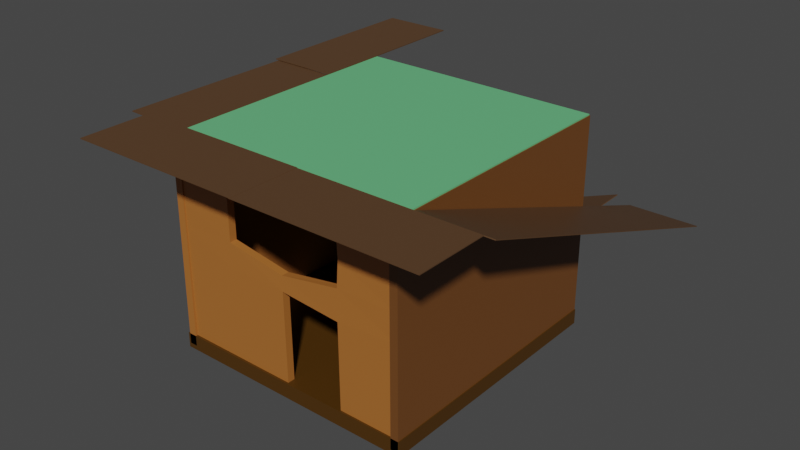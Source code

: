 # Source: house_two.blend  (saved by Blender 2.82.7; exported with 4.5.12 LTS)
import bpy
from mathutils import Matrix  # noqa: F401  (used for matrix-valued properties, if any)

bpy.ops.wm.read_factory_settings(use_empty=True)
scene = bpy.context.scene
scene.name = 'Scene'

# ---- collections
col_collection = bpy.data.collections.new('Collection'); scene.collection.children.link(col_collection)

# ---- materials (node trees are filled in below, after node groups)
mat_material = bpy.data.materials.new('Material')
mat_material.use_transparent_shadow = False
mat_material.diffuse_color = (0.09849, 0.04754, 0.02063, 1.0)
mat_material_010 = bpy.data.materials.new('Material.010')
mat_material_010.use_transparent_shadow = False
mat_material_010.diffuse_color = (0.07323, 0.02923, 0.0008665, 1.0)
mat_material_001 = bpy.data.materials.new('Material.001')
mat_material_001.use_transparent_shadow = False
mat_material_001.diffuse_color = (0.1389, 0.5173, 0.2201, 1.0)
mat_material_005 = bpy.data.materials.new('Material.005')
mat_material_005.use_transparent_shadow = False
mat_material_005.diffuse_color = (0.4109, 0.144, 0.02812, 1.0)
mat_material_012 = bpy.data.materials.new('Material.012')
mat_material_012.use_transparent_shadow = False
mat_material_012.diffuse_color = (0.4109, 0.144, 0.02812, 1.0)
mat_material_013 = bpy.data.materials.new('Material.013')
mat_material_013.use_transparent_shadow = False
mat_material_013.diffuse_color = (0.4109, 0.144, 0.02812, 1.0)
mat_material_006 = bpy.data.materials.new('Material.006')
mat_material_006.use_transparent_shadow = False
mat_material_006.diffuse_color = (0.09849, 0.04754, 0.02063, 1.0)
mat_material_011 = bpy.data.materials.new('Material.011')
mat_material_011.use_transparent_shadow = False
mat_material_011.diffuse_color = (0.4109, 0.144, 0.02812, 1.0)

# ---- material node trees
mat_material.use_nodes = True; mat_material.node_tree.nodes.clear()
_N = mat_material.node_tree.nodes; _L = mat_material.node_tree.links
n0 = _N.new('ShaderNodeOutputMaterial'); n0.name = 'Material Output'; n0.location = (300, 300)
n1 = _N.new('ShaderNodeBsdfPrincipled'); n1.name = 'Principled BSDF'; n1.location = (-139, 320)
n1.distribution = 'GGX'
n1.subsurface_method = 'BURLEY'
n1.inputs[0].default_value = (0.09759, 0.04817, 0.02029, 1.0)
n1.inputs[3].default_value = 1.45
n1.inputs[27].default_value = (0.0, 0.0, 0.0, 1.0)
n1.inputs[28].default_value = 1.0
_L.new(n1.outputs[0], n0.inputs[0])
n0.is_active_output = True
mat_material_010.use_nodes = True; mat_material_010.node_tree.nodes.clear()
_N = mat_material_010.node_tree.nodes; _L = mat_material_010.node_tree.links
n0 = _N.new('ShaderNodeOutputMaterial'); n0.name = 'Material Output'; n0.location = (300, 300)
n1 = _N.new('ShaderNodeBsdfPrincipled'); n1.name = 'Principled BSDF'; n1.location = (10, 300)
n1.distribution = 'GGX'
n1.subsurface_method = 'BURLEY'
n1.inputs[0].default_value = (0.07227, 0.02956, 0.0009106, 1.0)
n1.inputs[3].default_value = 1.45
n1.inputs[27].default_value = (0.0, 0.0, 0.0, 1.0)
n1.inputs[28].default_value = 1.0
_L.new(n1.outputs[0], n0.inputs[0])
n0.is_active_output = True
mat_material_001.use_nodes = True; mat_material_001.node_tree.nodes.clear()
_N = mat_material_001.node_tree.nodes; _L = mat_material_001.node_tree.links
n0 = _N.new('ShaderNodeOutputMaterial'); n0.name = 'Material Output'; n0.location = (300, 300)
n1 = _N.new('ShaderNodeBsdfPrincipled'); n1.name = 'Principled BSDF'; n1.location = (10, 300)
n1.distribution = 'GGX'
n1.subsurface_method = 'BURLEY'
n1.inputs[0].default_value = (0.1384, 0.5149, 0.2195, 1.0)
n1.inputs[3].default_value = 1.45
n1.inputs[27].default_value = (0.0, 0.0, 0.0, 1.0)
n1.inputs[28].default_value = 1.0
_L.new(n1.outputs[0], n0.inputs[0])
n0.is_active_output = True
mat_material_005.use_nodes = True; mat_material_005.node_tree.nodes.clear()
_N = mat_material_005.node_tree.nodes; _L = mat_material_005.node_tree.links
n0 = _N.new('ShaderNodeOutputMaterial'); n0.name = 'Material Output'; n0.location = (300, 300)
n1 = _N.new('ShaderNodeBsdfPrincipled'); n1.name = 'Principled BSDF'; n1.location = (10, 300)
n1.distribution = 'GGX'
n1.subsurface_method = 'BURLEY'
n1.inputs[0].default_value = (0.4125, 0.1441, 0.02843, 1.0)
n1.inputs[3].default_value = 1.45
n1.inputs[27].default_value = (0.0, 0.0, 0.0, 1.0)
n1.inputs[28].default_value = 1.0
_L.new(n1.outputs[0], n0.inputs[0])
n0.is_active_output = True
mat_material_012.use_nodes = True; mat_material_012.node_tree.nodes.clear()
_N = mat_material_012.node_tree.nodes; _L = mat_material_012.node_tree.links
n0 = _N.new('ShaderNodeOutputMaterial'); n0.name = 'Material Output'; n0.location = (300, 300)
n1 = _N.new('ShaderNodeBsdfPrincipled'); n1.name = 'Principled BSDF'; n1.location = (10, 300)
n1.distribution = 'GGX'
n1.subsurface_method = 'BURLEY'
n1.inputs[0].default_value = (0.159, 0.05951, 0.0137, 1.0)
n1.inputs[3].default_value = 1.45
n1.inputs[27].default_value = (0.0, 0.0, 0.0, 1.0)
n1.inputs[28].default_value = 1.0
_L.new(n1.outputs[0], n0.inputs[0])
n0.is_active_output = True
mat_material_013.use_nodes = True; mat_material_013.node_tree.nodes.clear()
_N = mat_material_013.node_tree.nodes; _L = mat_material_013.node_tree.links
n0 = _N.new('ShaderNodeOutputMaterial'); n0.name = 'Material Output'; n0.location = (300, 300)
n1 = _N.new('ShaderNodeBsdfPrincipled'); n1.name = 'Principled BSDF'; n1.location = (10, 300)
n1.distribution = 'GGX'
n1.subsurface_method = 'BURLEY'
n1.inputs[0].default_value = (0.4125, 0.1441, 0.02843, 1.0)
n1.inputs[3].default_value = 1.45
n1.inputs[27].default_value = (0.0, 0.0, 0.0, 1.0)
n1.inputs[28].default_value = 1.0
_L.new(n1.outputs[0], n0.inputs[0])
n0.is_active_output = True
mat_material_006.use_nodes = True; mat_material_006.node_tree.nodes.clear()
_N = mat_material_006.node_tree.nodes; _L = mat_material_006.node_tree.links
n0 = _N.new('ShaderNodeOutputMaterial'); n0.name = 'Material Output'; n0.location = (307, 296)
n1 = _N.new('ShaderNodeBsdfPrincipled'); n1.name = 'Principled BSDF'; n1.location = (17, 296)
n1.distribution = 'GGX'
n1.subsurface_method = 'BURLEY'
n1.inputs[0].default_value = (0.09759, 0.04817, 0.02029, 1.0)
n1.inputs[3].default_value = 1.45
n1.inputs[27].default_value = (0.0, 0.0, 0.0, 1.0)
n1.inputs[28].default_value = 1.0
_L.new(n1.outputs[0], n0.inputs[0])
n0.is_active_output = True
mat_material_011.use_nodes = True; mat_material_011.node_tree.nodes.clear()
_N = mat_material_011.node_tree.nodes; _L = mat_material_011.node_tree.links
n0 = _N.new('ShaderNodeOutputMaterial'); n0.name = 'Material Output'; n0.location = (300, 300)
n1 = _N.new('ShaderNodeBsdfPrincipled'); n1.name = 'Principled BSDF'; n1.location = (10, 300)
n1.distribution = 'GGX'
n1.subsurface_method = 'BURLEY'
n1.inputs[0].default_value = (0.4125, 0.1441, 0.02843, 1.0)
n1.inputs[3].default_value = 1.45
n1.inputs[27].default_value = (0.0, 0.0, 0.0, 1.0)
n1.inputs[28].default_value = 1.0
_L.new(n1.outputs[0], n0.inputs[0])
n0.is_active_output = True

# ---- world
world_world = bpy.data.worlds.new('World'); scene.world = world_world
world_world.use_nodes = True; world_world.node_tree.nodes.clear()
_N = world_world.node_tree.nodes; _L = world_world.node_tree.links
n0 = _N.new('ShaderNodeOutputWorld'); n0.name = 'World Output'; n0.location = (300, 300)
n1 = _N.new('ShaderNodeBackground'); n1.name = 'Background'; n1.location = (10, 300)
n1.inputs[0].default_value = (0.05088, 0.05088, 0.05088, 1.0)
_L.new(n1.outputs[0], n0.inputs[0])
n0.is_active_output = True
world_world.color = (0.05088, 0.05088, 0.05088)
world_world.use_sun_shadow = False
world_world.sun_shadow_jitter_overblur = 0.0

# ---- meshes
me_cube_013 = bpy.data.meshes.new('Cube.013')
me_cube_013.from_pydata([(-4.532, 4.134, -2.779), (-4.538, 4.133, -2.762), (-4.515, 2.566, -2.779), (-4.521, 2.566, -2.762), (-0.7679, 4.176, -1.496), (-0.7736, 4.176, -1.479), (-0.7503, 2.608, -1.496), (-0.7561, 2.608, -1.479), (-2.742, -3.123, -2.281), (-2.742, -3.123, -2.616), (-2.742, 2.662, -2.281), (-2.742, 2.662, -2.616), (2.808, -3.123, -2.281), (2.808, -3.123, -2.616), (2.808, 2.662, -2.281), (2.808, 2.662, -2.616), (-2.644, -3.123, 2.093), (-2.644, -3.123, 1.912), (-2.644, 2.662, 2.093), (-2.644, 2.662, 1.912), (2.758, -3.123, 2.093), (2.758, -3.123, 1.912), (2.758, 2.662, 2.093), (2.758, 2.662, 1.912), (-2.66, 2.662, 2.082), (-2.486, 2.662, 2.081), (-2.66, -3.123, 2.082), (-2.486, -3.123, 2.081), (-2.701, 2.662, -2.513), (-2.527, 2.662, -2.514), (-2.701, -3.123, -2.513), (-2.527, -3.123, -2.514), (2.606, 2.662, 2.067), (2.78, 2.662, 2.067), (2.606, -3.123, 2.067), (2.78, -3.123, 2.067), (2.617, 2.662, -2.528), (2.79, 2.662, -2.527), (2.617, -3.123, -2.528), (2.79, -3.123, -2.527), (2.689, 2.593, 2.019), (2.689, 2.431, 2.017), (-2.638, 2.646, 2.005), (-2.638, 2.484, 2.003), (2.739, 2.666, -2.416), (2.738, 2.505, -2.418), (-2.637, 2.684, -2.416), (-2.638, 2.522, -2.418), (-4.22, 1.108, 2.084), (-4.22, 1.108, 2.102), (-2.652, 1.12, 2.084), (-2.652, 1.12, 2.102), (-4.249, 5.085, 2.084), (-4.249, 5.085, 2.102), (-2.681, 5.097, 2.084), (-2.681, 5.097, 2.102), (-4.179, -2.831, 2.055), (-4.179, -2.831, 2.073), (-2.612, -2.84, 2.05), (-2.611, -2.84, 2.068), (-4.156, 1.146, 2.055), (-4.156, 1.146, 2.073), (-2.589, 1.137, 2.05), (-2.589, 1.137, 2.068), (0.2352, -4.318, 2.087), (0.2352, -4.318, 2.105), (0.2226, -2.75, 2.087), (0.2226, -2.75, 2.105), (-3.742, -4.349, 2.087), (-3.742, -4.349, 2.105), (-3.755, -2.782, 2.087), (-3.755, -2.782, 2.105), (4.174, -4.297, 2.085), (4.174, -4.297, 2.103), (4.162, -2.729, 2.082), (4.162, -2.729, 2.1), (0.1964, -4.326, 2.085), (0.1964, -4.326, 2.103), (0.1847, -2.759, 2.082), (0.1847, -2.759, 2.1), (2.744, -2.963, 2.025), (2.744, -3.125, 2.024), (-2.632, -2.946, 2.039), (-2.632, -3.107, 2.038), (2.744, -2.925, -2.416), (2.744, -3.086, -2.418), (-2.632, -2.907, -2.416), (-2.632, -3.069, -2.418), (0.05572, -3.078, -2.418), (0.05953, -2.908, 1.977), (0.05625, -2.916, -2.416), (0.059, -3.07, 1.975), (2.744, -3.105, -0.2827), (-2.632, -2.926, -0.2813), (-2.632, -3.088, -0.2827), (2.744, -2.944, -0.2813), (0.05566, -3.097, -0.2827), (0.05619, -2.935, -0.2813), (1.4, -2.92, -2.416), (1.403, -3.074, 2.012), (1.4, -3.082, -2.418), (1.404, -2.913, 1.977), (1.4, -2.94, -0.3826), (1.4, -3.101, -0.384), (-1.288, -3.073, -2.418), (-1.286, -2.927, 1.915), (-1.288, -2.912, -2.416), (-1.287, -3.088, 1.914), (-1.288, -3.092, -0.2827), (-1.288, -2.931, -0.2813), (-2.632, -3.097, 0.7847), (2.744, -2.954, 0.9313), (2.744, -3.115, 0.9299), (-2.632, -2.936, 0.7862), (1.435, -2.926, 0.8478), (1.435, -3.088, 0.8645), (-1.287, -2.929, 0.817), (-1.288, -3.09, 0.8155), (-2.632, -3.102, 1.318), (2.744, -2.958, 1.538), (-0.2511, -2.915, 1.257), (1.403, -2.919, 1.412), (-1.287, -2.928, 1.366), (2.744, -3.12, 1.536), (-2.632, -2.941, 1.32), (-0.2517, -3.076, 1.346), (1.402, -3.081, 1.438), (-1.287, -3.089, 1.365), (2.744, -3.11, 0.3236), (-2.632, -2.931, 0.2525), (0.05649, -3.09, 0.05383), (1.401, -3.094, 0.2909), (-1.288, -3.091, 0.2664), (-2.632, -3.093, 0.251), (2.744, -2.949, 0.325), (0.05702, -2.928, 0.05528), (1.401, -2.933, 0.2833), (-1.287, -2.93, 0.2679), (4.354, 1.015, 0.7106), (4.354, 1.021, 0.7273), (2.787, 1.004, 0.7109), (2.787, 1.01, 0.7277), (4.381, -2.721, 2.076), (4.381, -2.715, 2.093), (2.813, -2.732, 2.076), (2.813, -2.726, 2.093), (4.332, 4.738, -0.6503), (4.332, 4.744, -0.6335), (2.764, 4.727, -0.65), (2.764, 4.733, -0.6332), (4.358, 1.002, 0.7151), (4.358, 1.009, 0.7318), (2.791, 0.9914, 0.7154), (2.791, 0.9976, 0.7322), (-0.9993, 4.134, -1.567), (-1.005, 4.133, -1.551), (-0.9818, 2.566, -1.567), (-0.9879, 2.566, -1.55), (2.736, 4.176, -0.2019), (2.73, 4.176, -0.1851), (2.754, 2.608, -0.2016), (2.747, 2.608, -0.1848)], [], [(0, 4, 6, 2), (3, 2, 6, 7), (7, 6, 4, 5), (5, 1, 3, 7), (1, 0, 2, 3), (5, 4, 0, 1), (8, 12, 14, 10), (11, 10, 14, 15), (15, 14, 12, 13), (13, 9, 11, 15), (9, 8, 10, 11), (13, 12, 8, 9), (16, 20, 22, 18), (19, 18, 22, 23), (23, 22, 20, 21), (21, 17, 19, 23), (17, 16, 18, 19), (21, 20, 16, 17), (24, 28, 30, 26), (27, 26, 30, 31), (31, 30, 28, 29), (29, 25, 27, 31), (25, 24, 26, 27), (29, 28, 24, 25), (32, 36, 38, 34), (35, 34, 38, 39), (39, 38, 36, 37), (37, 33, 35, 39), (33, 32, 34, 35), (37, 36, 32, 33), (40, 44, 46, 42), (43, 42, 46, 47), (47, 46, 44, 45), (45, 41, 43, 47), (41, 40, 42, 43), (45, 44, 40, 41), (48, 52, 54, 50), (51, 50, 54, 55), (55, 54, 52, 53), (53, 49, 51, 55), (49, 48, 50, 51), (53, 52, 48, 49), (56, 60, 62, 58), (59, 58, 62, 63), (63, 62, 60, 61), (61, 57, 59, 63), (57, 56, 58, 59), (61, 60, 56, 57), (64, 68, 70, 66), (67, 66, 70, 71), (71, 70, 68, 69), (69, 65, 67, 71), (65, 64, 66, 67), (69, 68, 64, 65), (72, 76, 78, 74), (75, 74, 78, 79), (79, 78, 76, 77), (77, 73, 75, 79), (73, 72, 74, 75), (77, 76, 72, 73), (109, 106, 86, 93), (94, 93, 86, 87), (100, 98, 84, 85), (127, 107, 83, 118), (107, 105, 82, 83), (123, 119, 80, 81), (99, 101, 89, 91), (126, 99, 91, 125), (104, 106, 90, 88), (136, 102, 97, 135), (85, 84, 95, 92), (104, 108, 94, 87), (133, 129, 93, 94), (137, 109, 93, 129), (85, 92, 103, 100), (134, 95, 102, 136), (95, 84, 98, 102), (123, 81, 99, 126), (81, 80, 101, 99), (135, 97, 109, 137), (88, 96, 108, 104), (87, 86, 106, 104), (91, 89, 105, 107), (125, 91, 107, 127), (97, 90, 106, 109), (130, 131, 136, 135), (127, 122, 120, 125), (128, 112, 115, 131), (119, 111, 114, 121), (122, 116, 113, 124), (118, 124, 113, 110), (130, 135, 137, 132), (136, 131, 115, 114), (128, 134, 111, 112), (132, 117, 110, 133), (101, 121, 120, 89), (83, 82, 124, 118), (105, 122, 124, 82), (80, 119, 121, 101), (89, 120, 122, 105), (126, 121, 114, 115), (112, 123, 126, 115), (126, 125, 120, 121), (112, 111, 119, 123), (117, 127, 118, 110), (108, 132, 133, 94), (92, 95, 134, 128), (103, 131, 130, 96), (92, 128, 131, 103), (96, 130, 132, 108), (137, 116, 117, 132), (111, 134, 136, 114), (116, 137, 129, 113), (110, 113, 129, 133), (116, 122, 127, 117), (103, 102, 98, 100), (97, 102, 103, 96), (96, 88, 90, 97), (138, 142, 144, 140), (141, 140, 144, 145), (145, 144, 142, 143), (143, 139, 141, 145), (139, 138, 140, 141), (143, 142, 138, 139), (146, 150, 152, 148), (149, 148, 152, 153), (153, 152, 150, 151), (151, 147, 149, 153), (147, 146, 148, 149), (151, 150, 146, 147), (154, 158, 160, 156), (157, 156, 160, 161), (161, 160, 158, 159), (159, 155, 157, 161), (155, 154, 156, 157), (159, 158, 154, 155)])
me_cube_013.polygons.foreach_set('material_index', [0, 0, 0, 0, 0, 0, 1, 1, 1, 1, 1, 1, 2, 2, 2, 2, 2, 2, 4, 4, 4, 4, 4, 4, 5, 5, 5, 5, 5, 5, 6, 6, 6, 6, 6, 6, 7, 7, 7, 7, 7, 7, 0, 0, 0, 0, 0, 0, 0, 0, 0, 0, 0, 0, 0, 0, 0, 0, 0, 0, 8, 8, 8, 8, 8, 8, 8, 8, 8, 8, 8, 8, 8, 8, 8, 8, 8, 8, 8, 8, 8, 8, 8, 8, 8, 8, 8, 8, 8, 8, 8, 8, 8, 8, 8, 8, 8, 8, 8, 8, 8, 8, 8, 8, 8, 8, 8, 8, 8, 8, 8, 8, 8, 8, 8, 8, 8, 8, 0, 0, 0, 0, 0, 0, 0, 0, 0, 0, 0, 0, 0, 0, 0, 0, 0, 0])
_uv = me_cube_013.uv_layers.new(name='UVMap')
_uv.uv.foreach_set('vector', [0.625, 0.5, 0.875, 0.5, 0.875, 0.75, 0.625, 0.75, 0.375, 0.75, 0.625, 0.75, 0.625, 1.0, 0.375, 1.0, 0.375, 0.0, 0.625, 0.0, 0.625, 0.25, 0.375, 0.25, 0.125, 0.5, 0.375, 0.5, 0.375, 0.75, 0.125, 0.75, 0.375, 0.5, 0.625, 0.5, 0.625, 0.75, 0.375, 0.75, 0.375, 0.25, 0.625, 0.25, 0.625, 0.5, 0.375, 0.5, 0.625, 0.5, 0.875, 0.5, 0.875, 0.75, 0.625, 0.75, 0.375, 0.75, 0.625, 0.75, 0.625, 1.0, 0.375, 1.0, 0.375, 0.0, 0.625, 0.0, 0.625, 0.25, 0.375, 0.25, 0.125, 0.5, 0.375, 0.5, 0.375, 0.75, 0.125, 0.75, 0.375, 0.5, 0.625, 0.5, 0.625, 0.75, 0.375, 0.75, 0.375, 0.25, 0.625, 0.25, 0.625, 0.5, 0.375, 0.5, 0.625, 0.5, 0.875, 0.5, 0.875, 0.75, 0.625, 0.75, 0.375, 0.75, 0.625, 0.75, 0.625, 1.0, 0.375, 1.0, 0.375, 0.0, 0.625, 0.0, 0.625, 0.25, 0.375, 0.25, 0.125, 0.5, 0.375, 0.5, 0.375, 0.75, 0.125, 0.75, 0.375, 0.5, 0.625, 0.5, 0.625, 0.75, 0.375, 0.75, 0.375, 0.25, 0.625, 0.25, 0.625, 0.5, 0.375, 0.5, 0.625, 0.5, 0.875, 0.5, 0.875, 0.75, 0.625, 0.75, 0.375, 0.75, 0.625, 0.75, 0.625, 1.0, 0.375, 1.0, 0.375, 0.0, 0.625, 0.0, 0.625, 0.25, 0.375, 0.25, 0.125, 0.5, 0.375, 0.5, 0.375, 0.75, 0.125, 0.75, 0.375, 0.5, 0.625, 0.5, 0.625, 0.75, 0.375, 0.75, 0.375, 0.25, 0.625, 0.25, 0.625, 0.5, 0.375, 0.5, 0.625, 0.5, 0.875, 0.5, 0.875, 0.75, 0.625, 0.75, 0.375, 0.75, 0.625, 0.75, 0.625, 1.0, 0.375, 1.0, 0.375, 0.0, 0.625, 0.0, 0.625, 0.25, 0.375, 0.25, 0.125, 0.5, 0.375, 0.5, 0.375, 0.75, 0.125, 0.75, 0.375, 0.5, 0.625, 0.5, 0.625, 0.75, 0.375, 0.75, 0.375, 0.25, 0.625, 0.25, 0.625, 0.5, 0.375, 0.5, 0.625, 0.5, 0.875, 0.5, 0.875, 0.75, 0.625, 0.75, 0.375, 0.75, 0.625, 0.75, 0.625, 1.0, 0.375, 1.0, 0.375, 0.0, 0.625, 0.0, 0.625, 0.25, 0.375, 0.25, 0.125, 0.5, 0.375, 0.5, 0.375, 0.75, 0.125, 0.75, 0.375, 0.5, 0.625, 0.5, 0.625, 0.75, 0.375, 0.75, 0.375, 0.25, 0.625, 0.25, 0.625, 0.5, 0.375, 0.5, 0.625, 0.5, 0.875, 0.5, 0.875, 0.75, 0.625, 0.75, 0.375, 0.75, 0.625, 0.75, 0.625, 1.0, 0.375, 1.0, 0.375, 0.0, 0.625, 0.0, 0.625, 0.25, 0.375, 0.25, 0.125, 0.5, 0.375, 0.5, 0.375, 0.75, 0.125, 0.75, 0.375, 0.5, 0.625, 0.5, 0.625, 0.75, 0.375, 0.75, 0.375, 0.25, 0.625, 0.25, 0.625, 0.5, 0.375, 0.5, 0.625, 0.5, 0.875, 0.5, 0.875, 0.75, 0.625, 0.75, 0.375, 0.75, 0.625, 0.75, 0.625, 1.0, 0.375, 1.0, 0.375, 0.0, 0.625, 0.0, 0.625, 0.25, 0.375, 0.25, 0.125, 0.5, 0.375, 0.5, 0.375, 0.75, 0.125, 0.75, 0.375, 0.5, 0.625, 0.5, 0.625, 0.75, 0.375, 0.75, 0.375, 0.25, 0.625, 0.25, 0.625, 0.5, 0.375, 0.5, 0.625, 0.5, 0.875, 0.5, 0.875, 0.75, 0.625, 0.75, 0.375, 0.75, 0.625, 0.75, 0.625, 1.0, 0.375, 1.0, 0.375, 0.0, 0.625, 0.0, 0.625, 0.25, 0.375, 0.25, 0.125, 0.5, 0.375, 0.5, 0.375, 0.75, 0.125, 0.75, 0.375, 0.5, 0.625, 0.5, 0.625, 0.75, 0.375, 0.75, 0.375, 0.25, 0.625, 0.25, 0.625, 0.5, 0.375, 0.5, 0.625, 0.5, 0.875, 0.5, 0.875, 0.75, 0.625, 0.75, 0.375, 0.75, 0.625, 0.75, 0.625, 1.0, 0.375, 1.0, 0.375, 0.0, 0.625, 0.0, 0.625, 0.25, 0.375, 0.25, 0.125, 0.5, 0.375, 0.5, 0.375, 0.75, 0.125, 0.75, 0.375, 0.5, 0.625, 0.5, 0.625, 0.75, 0.375, 0.75, 0.375, 0.25, 0.625, 0.25, 0.625, 0.5, 0.375, 0.5, 0.75, 0.6875, 0.875, 0.6875, 0.875, 0.75, 0.75, 0.75, 0.375, 0.875, 0.625, 0.875, 0.625, 1.0, 0.375, 1.0, 0.375, 0.1875, 0.625, 0.1875, 0.625, 0.25, 0.375, 0.25, 0.3437, 0.6875, 0.375, 0.6875, 0.375, 0.75, 0.3438, 0.75, 0.375, 0.6875, 0.625, 0.6875, 0.625, 0.75, 0.375, 0.75, 0.375, 0.4688, 0.625, 0.4687, 0.625, 0.5, 0.375, 0.5, 0.375, 0.5625, 0.625, 0.5625, 0.625, 0.625, 0.375, 0.625, 0.3437, 0.5625, 0.375, 0.5625, 0.375, 0.625, 0.3438, 0.625, 0.375, 0.0625, 0.625, 0.0625, 0.625, 0.125, 0.375, 0.125, 0.7188, 0.5625, 0.75, 0.5625, 0.75, 0.625, 0.7188, 0.625, 0.375, 0.25, 0.625, 0.25, 0.625, 0.375, 0.375, 0.375, 0.125, 0.6875, 0.25, 0.6875, 0.25, 0.75, 0.125, 0.75, 0.375, 0.8438, 0.625, 0.8438, 0.625, 0.875, 0.375, 0.875, 0.7188, 0.6875, 0.75, 0.6875, 0.75, 0.75, 0.7188, 0.75, 0.125, 0.5, 0.25, 0.5, 0.25, 0.5625, 0.125, 0.5625, 0.7188, 0.5, 0.75, 0.5, 0.75, 0.5625, 0.7188, 0.5625, 0.75, 0.5, 0.875, 0.5, 0.875, 0.5625, 0.75, 0.5625, 0.3438, 0.5, 0.375, 0.5, 0.375, 0.5625, 0.3437, 0.5625, 0.375, 0.5, 0.625, 0.5, 0.625, 0.5625, 0.375, 0.5625, 0.7188, 0.625, 0.75, 0.625, 0.75, 0.6875, 0.7188, 0.6875, 0.125, 0.625, 0.25, 0.625, 0.25, 0.6875, 0.125, 0.6875, 0.375, 0.0, 0.625, 0.0, 0.625, 0.0625, 0.375, 0.0625, 0.375, 0.625, 0.625, 0.625, 0.625, 0.6875, 0.375, 0.6875, 0.3438, 0.625, 0.375, 0.625, 0.375, 0.6875, 0.3437, 0.6875, 0.75, 0.625, 0.875, 0.625, 0.875, 0.6875, 0.75, 0.6875, 0.2812, 0.625, 0.2813, 0.5625, 0.7188, 0.5625, 0.7188, 0.625, 0.3437, 0.6875, 0.6562, 0.6875, 0.6562, 0.625, 0.3438, 0.625, 0.2812, 0.5, 0.3125, 0.5, 0.3125, 0.5625, 0.2813, 0.5625, 0.6562, 0.5, 0.6875, 0.5, 0.6875, 0.5625, 0.6562, 0.5625, 0.6562, 0.6875, 0.6875, 0.6875, 0.6875, 0.75, 0.6562, 0.75, 0.375, 0.7812, 0.625, 0.7812, 0.625, 0.8125, 0.375, 0.8125, 0.2812, 0.625, 0.7188, 0.625, 0.7188, 0.6875, 0.2812, 0.6875, 0.7188, 0.5625, 0.2813, 0.5625, 0.3125, 0.5625, 0.6875, 0.5625, 0.375, 0.4062, 0.625, 0.4062, 0.625, 0.4375, 0.375, 0.4375, 0.2812, 0.6875, 0.3125, 0.6875, 0.3125, 0.75, 0.2812, 0.75, 0.625, 0.5625, 0.6562, 0.5625, 0.6562, 0.625, 0.625, 0.625, 0.375, 0.75, 0.625, 0.75, 0.625, 0.7812, 0.375, 0.7812, 0.625, 0.6875, 0.6562, 0.6875, 0.6562, 0.75, 0.625, 0.75, 0.625, 0.5, 0.6562, 0.5, 0.6562, 0.5625, 0.625, 0.5625, 0.625, 0.625, 0.6562, 0.625, 0.6562, 0.6875, 0.625, 0.6875, 0.3437, 0.5625, 0.6562, 0.5625, 0.6875, 0.5625, 0.3125, 0.5625, 0.3125, 0.5, 0.3438, 0.5, 0.3437, 0.5625, 0.3125, 0.5625, 0.3437, 0.5625, 0.3438, 0.625, 0.6562, 0.625, 0.6562, 0.5625, 0.375, 0.4375, 0.625, 0.4375, 0.625, 0.4687, 0.375, 0.4688, 0.3125, 0.6875, 0.3437, 0.6875, 0.3438, 0.75, 0.3125, 0.75, 0.25, 0.6875, 0.2812, 0.6875, 0.2812, 0.75, 0.25, 0.75, 0.375, 0.375, 0.625, 0.375, 0.625, 0.4062, 0.375, 0.4062, 0.25, 0.5625, 0.2813, 0.5625, 0.2812, 0.625, 0.25, 0.625, 0.25, 0.5, 0.2812, 0.5, 0.2813, 0.5625, 0.25, 0.5625, 0.25, 0.625, 0.2812, 0.625, 0.2812, 0.6875, 0.25, 0.6875, 0.7188, 0.6875, 0.6875, 0.6875, 0.3125, 0.6875, 0.2812, 0.6875, 0.6875, 0.5, 0.7188, 0.5, 0.7188, 0.5625, 0.6875, 0.5625, 0.6875, 0.6875, 0.7188, 0.6875, 0.7188, 0.75, 0.6875, 0.75, 0.375, 0.8125, 0.625, 0.8125, 0.625, 0.8438, 0.375, 0.8438, 0.6875, 0.6875, 0.6562, 0.6875, 0.3437, 0.6875, 0.3125, 0.6875, 0.25, 0.5625, 0.75, 0.5625, 0.875, 0.5625, 0.375, 0.1875, 0.75, 0.625, 0.75, 0.5625, 0.25, 0.5625, 0.25, 0.625, 0.25, 0.625, 0.375, 0.125, 0.875, 0.625, 0.75, 0.625, 0.625, 0.5, 0.875, 0.5, 0.875, 0.75, 0.625, 0.75, 0.375, 0.75, 0.625, 0.75, 0.625, 1.0, 0.375, 1.0, 0.375, 0.0, 0.625, 0.0, 0.625, 0.25, 0.375, 0.25, 0.125, 0.5, 0.375, 0.5, 0.375, 0.75, 0.125, 0.75, 0.375, 0.5, 0.625, 0.5, 0.625, 0.75, 0.375, 0.75, 0.375, 0.25, 0.625, 0.25, 0.625, 0.5, 0.375, 0.5, 0.625, 0.5, 0.875, 0.5, 0.875, 0.75, 0.625, 0.75, 0.375, 0.75, 0.625, 0.75, 0.625, 1.0, 0.375, 1.0, 0.375, 0.0, 0.625, 0.0, 0.625, 0.25, 0.375, 0.25, 0.125, 0.5, 0.375, 0.5, 0.375, 0.75, 0.125, 0.75, 0.375, 0.5, 0.625, 0.5, 0.625, 0.75, 0.375, 0.75, 0.375, 0.25, 0.625, 0.25, 0.625, 0.5, 0.375, 0.5, 0.625, 0.5, 0.875, 0.5, 0.875, 0.75, 0.625, 0.75, 0.375, 0.75, 0.625, 0.75, 0.625, 1.0, 0.375, 1.0, 0.375, 0.0, 0.625, 0.0, 0.625, 0.25, 0.375, 0.25, 0.125, 0.5, 0.375, 0.5, 0.375, 0.75, 0.125, 0.75, 0.375, 0.5, 0.625, 0.5, 0.625, 0.75, 0.375, 0.75, 0.375, 0.25, 0.625, 0.25, 0.625, 0.5, 0.375, 0.5])
me_cube_013.materials.append(mat_material)
me_cube_013.materials.append(mat_material_010)
me_cube_013.materials.append(mat_material_001)
me_cube_013.materials.append(None)
me_cube_013.materials.append(mat_material_005)
me_cube_013.materials.append(mat_material_012)
me_cube_013.materials.append(mat_material_013)
me_cube_013.materials.append(mat_material_006)
me_cube_013.materials.append(mat_material_011)
me_cube_013.use_remesh_preserve_volume = False
me_cube_013.use_remesh_preserve_attributes = False
me_cube_013.use_mirror_vertex_groups = False
me_cube_013.update()

# ---- objects
ob_cube_013 = bpy.data.objects.new('Cube.013', me_cube_013)

# ---- transforms, parenting, visibility, modifiers, constraints
ob_cube_013.location = (0.0, 0.0, 0.0)
ob_cube_013.lock_rotations_4d = False
ob_cube_013.empty_display_type = 'ARROWS'
ob_cube_013.lineart.crease_threshold = 0.0

# ---- collection membership
col_collection.objects.link(ob_cube_013)

# ---- scene / render settings (as saved in the file)
scene.frame_start = 1; scene.frame_end = 250; scene.frame_set(69)
scene.render.engine = 'BLENDER_EEVEE_NEXT'
scene.cycles.use_denoising = False
scene.cycles.samples = 128
scene.cycles.sampling_pattern = 'TABULATED_SOBOL'
scene.cycles.use_adaptive_sampling = False
scene.cycles.use_light_tree = False
scene.view_settings.view_transform = 'Filmic'
bpy.context.view_layer.update()

# ---- added for rendering (the .blend has no active camera and no usable light): camera, sun
cam_auto = bpy.data.cameras.new('AutoCamera')
cam_auto.lens = 50.0
cam_auto.sensor_width = 36.0
cam_auto.clip_end = 1000.0
ob_auto_camera = bpy.data.objects.new('AutoCamera', cam_auto)
scene.collection.objects.link(ob_auto_camera)
ob_auto_camera.location = (12.7628, -15.0362, 9.93636)
ob_auto_camera.rotation_euler = (1.09748, -7.21219e-08, 0.694738)
scene.camera = ob_auto_camera
light_auto_sun = bpy.data.lights.new('AutoSun', 'SUN')
light_auto_sun.energy = 3.0
light_auto_sun.angle = 0.0523599
ob_auto_sun = bpy.data.objects.new('AutoSun', light_auto_sun)
scene.collection.objects.link(ob_auto_sun)
ob_auto_sun.rotation_euler = (0.872665, 0.174533, 0.523599)
bpy.context.view_layer.update()
